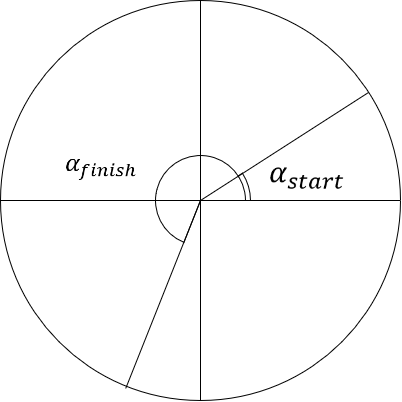

The diagram above was exported from draw.io. Its source (the exported page's mxGraphModel, read from the mxfile embedded in the PNG):
<mxGraphModel dx="1290" dy="605" grid="1" gridSize="10" guides="1" tooltips="1" connect="1" arrows="1" fold="1" page="1" pageScale="1" pageWidth="1169" pageHeight="827" math="0" shadow="0">
  <root>
    <mxCell id="0" />
    <mxCell id="1" parent="0" />
    <mxCell id="UAIOLTDUSpudcniyqj8H-1" value="" style="ellipse;whiteSpace=wrap;html=1;aspect=fixed;" parent="1" vertex="1">
      <mxGeometry x="290" y="110" width="400" height="400" as="geometry" />
    </mxCell>
    <mxCell id="UAIOLTDUSpudcniyqj8H-7" value="" style="verticalLabelPosition=bottom;verticalAlign=top;html=1;shape=mxgraph.basic.pie;startAngle=0.1581996531389577;endAngle=0.25;" parent="1" vertex="1">
      <mxGeometry x="440" y="260" width="100" height="100" as="geometry" />
    </mxCell>
    <mxCell id="UAIOLTDUSpudcniyqj8H-8" value="" style="verticalLabelPosition=bottom;verticalAlign=top;html=1;shape=mxgraph.basic.pie;startAngle=0.5599554701160266;endAngle=0.25;" parent="1" vertex="1">
      <mxGeometry x="445" y="265" width="90" height="90" as="geometry" />
    </mxCell>
    <mxCell id="UAIOLTDUSpudcniyqj8H-5" value="" style="endArrow=none;html=1;rounded=0;entryX=0.92;entryY=0.23;entryDx=0;entryDy=0;entryPerimeter=0;" parent="1" target="UAIOLTDUSpudcniyqj8H-1" edge="1">
      <mxGeometry width="50" height="50" relative="1" as="geometry">
        <mxPoint x="490" y="310" as="sourcePoint" />
        <mxPoint x="610" y="290" as="targetPoint" />
      </mxGeometry>
    </mxCell>
    <mxCell id="UAIOLTDUSpudcniyqj8H-6" value="" style="endArrow=none;html=1;rounded=0;entryX=0.313;entryY=0.97;entryDx=0;entryDy=0;entryPerimeter=0;" parent="1" target="UAIOLTDUSpudcniyqj8H-1" edge="1">
      <mxGeometry width="50" height="50" relative="1" as="geometry">
        <mxPoint x="490" y="310" as="sourcePoint" />
        <mxPoint x="610" y="290" as="targetPoint" />
      </mxGeometry>
    </mxCell>
    <mxCell id="UAIOLTDUSpudcniyqj8H-3" value="" style="endArrow=none;html=1;rounded=0;exitX=0;exitY=0.5;exitDx=0;exitDy=0;entryX=1;entryY=0.5;entryDx=0;entryDy=0;" parent="1" source="UAIOLTDUSpudcniyqj8H-1" target="UAIOLTDUSpudcniyqj8H-1" edge="1">
      <mxGeometry width="50" height="50" relative="1" as="geometry">
        <mxPoint x="560" y="340" as="sourcePoint" />
        <mxPoint x="610" y="290" as="targetPoint" />
      </mxGeometry>
    </mxCell>
    <mxCell id="UAIOLTDUSpudcniyqj8H-4" value="" style="endArrow=none;html=1;rounded=0;exitX=0.5;exitY=1;exitDx=0;exitDy=0;entryX=0.5;entryY=0;entryDx=0;entryDy=0;" parent="1" source="UAIOLTDUSpudcniyqj8H-1" target="UAIOLTDUSpudcniyqj8H-1" edge="1">
      <mxGeometry width="50" height="50" relative="1" as="geometry">
        <mxPoint x="560" y="340" as="sourcePoint" />
        <mxPoint x="610" y="290" as="targetPoint" />
      </mxGeometry>
    </mxCell>
    <mxCell id="UAIOLTDUSpudcniyqj8H-14" value="" style="shape=image;verticalLabelPosition=bottom;labelBackgroundColor=default;verticalAlign=top;aspect=fixed;imageAspect=0;image=data:image/png,(base64 omitted: 3064 chars);" parent="1" vertex="1">
      <mxGeometry x="350" y="260" width="80.52" height="32" as="geometry" />
    </mxCell>
    <mxCell id="UAIOLTDUSpudcniyqj8H-15" value="" style="shape=image;verticalLabelPosition=bottom;labelBackgroundColor=default;verticalAlign=top;aspect=fixed;imageAspect=0;image=data:image/png,(base64 omitted: 2836 chars);" parent="1" vertex="1">
      <mxGeometry x="554" y="270" width="88.41" height="33" as="geometry" />
    </mxCell>
  </root>
</mxGraphModel>